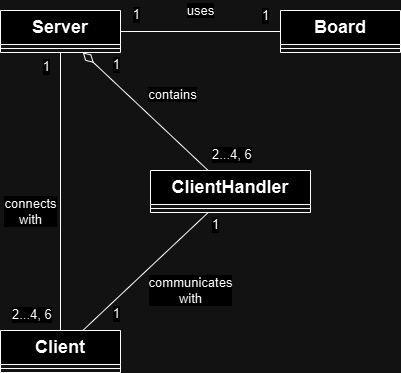

The diagram above was exported from draw.io. Its source (the exported page's mxGraphModel, read from the mxfile embedded in the PNG):
<mxGraphModel dx="1050" dy="618" grid="1" gridSize="10" guides="1" tooltips="1" connect="1" arrows="1" fold="1" page="1" pageScale="1" pageWidth="827" pageHeight="1169" math="0" shadow="0">
  <root>
    <mxCell id="0" />
    <mxCell id="1" parent="0" />
    <mxCell id="MK3Z1NIM0jiPLBagX7Gf-1" value="&lt;font style=&quot;font-size: 18px;&quot;&gt;Server&lt;/font&gt;" style="swimlane;fontStyle=1;align=center;verticalAlign=top;childLayout=stackLayout;horizontal=1;startSize=34;horizontalStack=0;resizeParent=1;resizeParentMax=0;resizeLast=0;collapsible=1;marginBottom=0;whiteSpace=wrap;html=1;" parent="1" vertex="1">
      <mxGeometry x="230" y="80" width="120" height="42" as="geometry">
        <mxRectangle x="270" y="90" width="90" height="40" as="alternateBounds" />
      </mxGeometry>
    </mxCell>
    <mxCell id="MK3Z1NIM0jiPLBagX7Gf-3" value="" style="line;strokeWidth=1;fillColor=none;align=left;verticalAlign=middle;spacingTop=-1;spacingLeft=3;spacingRight=3;rotatable=0;labelPosition=right;points=[];portConstraint=eastwest;strokeColor=inherit;" parent="MK3Z1NIM0jiPLBagX7Gf-1" vertex="1">
      <mxGeometry y="34" width="120" height="8" as="geometry" />
    </mxCell>
    <mxCell id="MK3Z1NIM0jiPLBagX7Gf-9" value="&lt;font style=&quot;font-size: 18px;&quot;&gt;Board&lt;/font&gt;" style="swimlane;fontStyle=1;align=center;verticalAlign=top;childLayout=stackLayout;horizontal=1;startSize=34;horizontalStack=0;resizeParent=1;resizeParentMax=0;resizeLast=0;collapsible=1;marginBottom=0;whiteSpace=wrap;html=1;" parent="1" vertex="1">
      <mxGeometry x="510" y="80" width="120" height="42" as="geometry">
        <mxRectangle x="270" y="90" width="90" height="40" as="alternateBounds" />
      </mxGeometry>
    </mxCell>
    <mxCell id="MK3Z1NIM0jiPLBagX7Gf-10" value="" style="line;strokeWidth=1;fillColor=none;align=left;verticalAlign=middle;spacingTop=-1;spacingLeft=3;spacingRight=3;rotatable=0;labelPosition=right;points=[];portConstraint=eastwest;strokeColor=inherit;" parent="MK3Z1NIM0jiPLBagX7Gf-9" vertex="1">
      <mxGeometry y="34" width="120" height="8" as="geometry" />
    </mxCell>
    <mxCell id="MK3Z1NIM0jiPLBagX7Gf-11" value="&lt;font style=&quot;font-size: 18px;&quot;&gt;ClientHandler&lt;/font&gt;" style="swimlane;fontStyle=1;align=center;verticalAlign=top;childLayout=stackLayout;horizontal=1;startSize=34;horizontalStack=0;resizeParent=1;resizeParentMax=0;resizeLast=0;collapsible=1;marginBottom=0;whiteSpace=wrap;html=1;" parent="1" vertex="1">
      <mxGeometry x="380" y="240" width="160" height="42" as="geometry">
        <mxRectangle x="270" y="90" width="90" height="40" as="alternateBounds" />
      </mxGeometry>
    </mxCell>
    <mxCell id="MK3Z1NIM0jiPLBagX7Gf-12" value="" style="line;strokeWidth=1;fillColor=none;align=left;verticalAlign=middle;spacingTop=-1;spacingLeft=3;spacingRight=3;rotatable=0;labelPosition=right;points=[];portConstraint=eastwest;strokeColor=inherit;" parent="MK3Z1NIM0jiPLBagX7Gf-11" vertex="1">
      <mxGeometry y="34" width="160" height="8" as="geometry" />
    </mxCell>
    <mxCell id="MK3Z1NIM0jiPLBagX7Gf-13" value="&lt;font style=&quot;font-size: 18px;&quot;&gt;Client&lt;/font&gt;" style="swimlane;fontStyle=1;align=center;verticalAlign=top;childLayout=stackLayout;horizontal=1;startSize=34;horizontalStack=0;resizeParent=1;resizeParentMax=0;resizeLast=0;collapsible=1;marginBottom=0;whiteSpace=wrap;html=1;" parent="1" vertex="1">
      <mxGeometry x="230" y="400" width="120" height="42" as="geometry">
        <mxRectangle x="270" y="90" width="90" height="40" as="alternateBounds" />
      </mxGeometry>
    </mxCell>
    <mxCell id="MK3Z1NIM0jiPLBagX7Gf-14" value="" style="line;strokeWidth=1;fillColor=none;align=left;verticalAlign=middle;spacingTop=-1;spacingLeft=3;spacingRight=3;rotatable=0;labelPosition=right;points=[];portConstraint=eastwest;strokeColor=inherit;" parent="MK3Z1NIM0jiPLBagX7Gf-13" vertex="1">
      <mxGeometry y="34" width="120" height="8" as="geometry" />
    </mxCell>
    <mxCell id="MK3Z1NIM0jiPLBagX7Gf-28" value="&lt;font style=&quot;font-size: 13px;&quot;&gt;connects&lt;/font&gt;&lt;div&gt;&lt;font style=&quot;font-size: 13px;&quot;&gt;with&lt;/font&gt;&lt;/div&gt;" style="endArrow=none;html=1;endSize=12;startArrow=none;startSize=14;startFill=0;rounded=0;endFill=0;" parent="1" source="MK3Z1NIM0jiPLBagX7Gf-13" target="MK3Z1NIM0jiPLBagX7Gf-1" edge="1">
      <mxGeometry x="-0.1464" y="30" relative="1" as="geometry">
        <mxPoint x="290" y="200" as="sourcePoint" />
        <mxPoint x="370" y="320" as="targetPoint" />
        <mxPoint as="offset" />
      </mxGeometry>
    </mxCell>
    <mxCell id="MK3Z1NIM0jiPLBagX7Gf-29" value="&lt;font style=&quot;font-size: 13px;&quot;&gt;2...4, 6&lt;/font&gt;" style="edgeLabel;resizable=0;html=1;align=left;verticalAlign=top;" parent="MK3Z1NIM0jiPLBagX7Gf-28" connectable="0" vertex="1">
      <mxGeometry x="-1" relative="1" as="geometry">
        <mxPoint x="-50" y="-30" as="offset" />
      </mxGeometry>
    </mxCell>
    <mxCell id="MK3Z1NIM0jiPLBagX7Gf-30" value="&lt;font style=&quot;font-size: 13px;&quot;&gt;1&lt;/font&gt;" style="edgeLabel;resizable=0;html=1;align=right;verticalAlign=top;" parent="MK3Z1NIM0jiPLBagX7Gf-28" connectable="0" vertex="1">
      <mxGeometry x="1" relative="1" as="geometry">
        <mxPoint x="-10" as="offset" />
      </mxGeometry>
    </mxCell>
    <mxCell id="MK3Z1NIM0jiPLBagX7Gf-31" value="&lt;span style=&quot;font-size: 13px;&quot;&gt;contains&lt;/span&gt;" style="endArrow=diamondThin;html=1;endSize=12;startArrow=none;startSize=14;startFill=0;rounded=0;endFill=0;" parent="1" source="MK3Z1NIM0jiPLBagX7Gf-11" target="MK3Z1NIM0jiPLBagX7Gf-1" edge="1">
      <mxGeometry x="-0.0903" y="-31" relative="1" as="geometry">
        <mxPoint x="278" y="240" as="sourcePoint" />
        <mxPoint x="382" y="122" as="targetPoint" />
        <mxPoint as="offset" />
      </mxGeometry>
    </mxCell>
    <mxCell id="MK3Z1NIM0jiPLBagX7Gf-32" value="&lt;span style=&quot;font-size: 13px;&quot;&gt;2...4, 6&lt;/span&gt;" style="edgeLabel;resizable=0;html=1;align=left;verticalAlign=top;" parent="MK3Z1NIM0jiPLBagX7Gf-31" connectable="0" vertex="1">
      <mxGeometry x="-1" relative="1" as="geometry">
        <mxPoint x="2" y="-30" as="offset" />
      </mxGeometry>
    </mxCell>
    <mxCell id="MK3Z1NIM0jiPLBagX7Gf-33" value="&lt;font style=&quot;font-size: 13px;&quot;&gt;1&lt;/font&gt;" style="edgeLabel;resizable=0;html=1;align=right;verticalAlign=top;" parent="MK3Z1NIM0jiPLBagX7Gf-31" connectable="0" vertex="1">
      <mxGeometry x="1" relative="1" as="geometry">
        <mxPoint x="38" y="-2" as="offset" />
      </mxGeometry>
    </mxCell>
    <mxCell id="MK3Z1NIM0jiPLBagX7Gf-34" value="&lt;span style=&quot;font-size: 13px;&quot;&gt;uses&lt;/span&gt;" style="endArrow=none;html=1;endSize=12;startArrow=none;startSize=14;startFill=0;rounded=0;endFill=0;" parent="1" source="MK3Z1NIM0jiPLBagX7Gf-9" target="MK3Z1NIM0jiPLBagX7Gf-1" edge="1">
      <mxGeometry y="-21" relative="1" as="geometry">
        <mxPoint x="288" y="250" as="sourcePoint" />
        <mxPoint x="392" y="132" as="targetPoint" />
        <mxPoint as="offset" />
      </mxGeometry>
    </mxCell>
    <mxCell id="MK3Z1NIM0jiPLBagX7Gf-35" value="&lt;font style=&quot;font-size: 13px;&quot;&gt;1&lt;/font&gt;" style="edgeLabel;resizable=0;html=1;align=left;verticalAlign=top;" parent="MK3Z1NIM0jiPLBagX7Gf-34" connectable="0" vertex="1">
      <mxGeometry x="-1" relative="1" as="geometry">
        <mxPoint x="-20" y="-30" as="offset" />
      </mxGeometry>
    </mxCell>
    <mxCell id="MK3Z1NIM0jiPLBagX7Gf-36" value="&lt;font style=&quot;font-size: 13px;&quot;&gt;1&lt;/font&gt;" style="edgeLabel;resizable=0;html=1;align=right;verticalAlign=top;" parent="MK3Z1NIM0jiPLBagX7Gf-34" connectable="0" vertex="1">
      <mxGeometry x="1" relative="1" as="geometry">
        <mxPoint x="20" y="-31" as="offset" />
      </mxGeometry>
    </mxCell>
    <mxCell id="MK3Z1NIM0jiPLBagX7Gf-37" value="&lt;span style=&quot;font-size: 13px;&quot;&gt;communicates&lt;/span&gt;&lt;div&gt;&lt;span style=&quot;font-size: 13px;&quot;&gt;with&lt;/span&gt;&lt;/div&gt;" style="endArrow=none;html=1;endSize=12;startArrow=none;startSize=14;startFill=0;rounded=0;endFill=0;" parent="1" source="MK3Z1NIM0jiPLBagX7Gf-11" target="MK3Z1NIM0jiPLBagX7Gf-13" edge="1">
      <mxGeometry x="-0.2294" y="45" relative="1" as="geometry">
        <mxPoint x="600" y="101" as="sourcePoint" />
        <mxPoint x="460" y="101" as="targetPoint" />
        <mxPoint as="offset" />
      </mxGeometry>
    </mxCell>
    <mxCell id="MK3Z1NIM0jiPLBagX7Gf-38" value="&lt;font style=&quot;font-size: 13px;&quot;&gt;1&lt;/font&gt;" style="edgeLabel;resizable=0;html=1;align=left;verticalAlign=top;" parent="MK3Z1NIM0jiPLBagX7Gf-37" connectable="0" vertex="1">
      <mxGeometry x="-1" relative="1" as="geometry">
        <mxPoint x="2" y="-2" as="offset" />
      </mxGeometry>
    </mxCell>
    <mxCell id="MK3Z1NIM0jiPLBagX7Gf-39" value="&lt;font style=&quot;font-size: 13px;&quot;&gt;1&lt;/font&gt;" style="edgeLabel;resizable=0;html=1;align=right;verticalAlign=top;" parent="MK3Z1NIM0jiPLBagX7Gf-37" connectable="0" vertex="1">
      <mxGeometry x="1" relative="1" as="geometry">
        <mxPoint x="38" y="-31" as="offset" />
      </mxGeometry>
    </mxCell>
  </root>
</mxGraphModel>